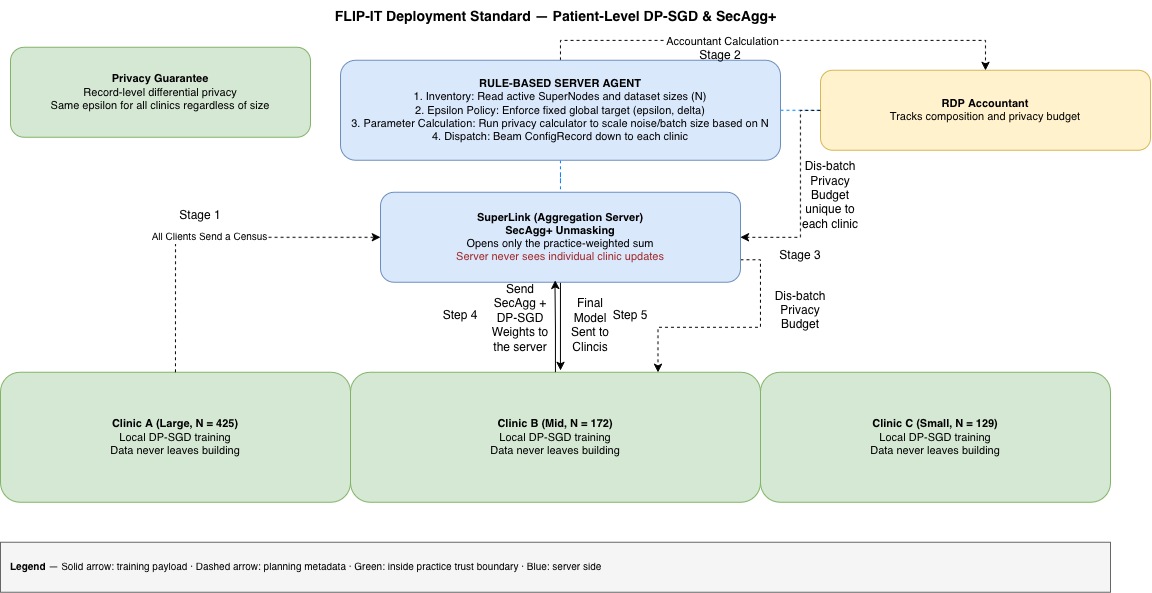

The diagram above was exported from draw.io. Its source (the exported page's mxGraphModel, read from the mxfile embedded in the PNG):
<mxGraphModel dx="2232" dy="965" grid="1" gridSize="10" guides="1" tooltips="1" connect="1" arrows="1" fold="1" page="1" pageScale="1" pageWidth="850" pageHeight="1100" math="0" shadow="0">
  <root>
    <mxCell id="0" />
    <mxCell id="1" parent="0" />
    <mxCell id="2" parent="1" style="text;html=1;align=center;verticalAlign=middle;fontSize=14;fontStyle=1;fillColor=none;strokeColor=none;" value="FLIP-IT Deployment Standard — Patient-Level DP-SGD &amp; SecAgg+" vertex="1">
      <mxGeometry height="34" width="1110" x="-50" y="600" as="geometry" />
    </mxCell>
    <mxCell id="3" edge="1" parent="1" source="7" style="edgeStyle=orthogonalEdgeStyle;rounded=0;orthogonalLoop=1;jettySize=auto;html=1;entryX=0.5;entryY=0;entryDx=0;entryDy=0;dashed=1;startArrow=none;startFill=0;endArrow=none;endFill=0;strokeColor=#007FFF;" target="12">
      <mxGeometry relative="1" as="geometry" />
    </mxCell>
    <mxCell id="4" edge="1" parent="1" source="7" style="edgeStyle=orthogonalEdgeStyle;rounded=0;orthogonalLoop=1;jettySize=auto;html=1;exitX=0.5;exitY=0;exitDx=0;exitDy=0;entryX=0.5;entryY=0;entryDx=0;entryDy=0;dashed=1;" target="8">
      <mxGeometry relative="1" as="geometry" />
    </mxCell>
    <mxCell id="5" connectable="0" parent="4" style="edgeLabel;html=1;align=center;verticalAlign=middle;resizable=0;points=[];" value="Accountant Calculation" vertex="1">
      <mxGeometry relative="1" x="-0.2357" as="geometry">
        <mxPoint as="offset" />
      </mxGeometry>
    </mxCell>
    <mxCell id="7" parent="1" style="rounded=1;whiteSpace=wrap;html=1;fillColor=#dae8fc;strokeColor=#6c8ebf;align=center;verticalAlign=middle;fontSize=11;" value="&lt;b&gt;RULE-BASED SERVER AGENT&lt;/b&gt;&lt;br&gt;1. Inventory: Read active SuperNodes and dataset sizes (N)&lt;br&gt;2. Epsilon Policy: Enforce fixed global target (ε*, δ = 10&lt;sup&gt;-5&lt;/sup&gt;)&lt;br&gt;3. Parameter Calculation: invert the RDP accountant (dp.sigma_for_epsilon) per clinic N — choose (σₖ, bₖ) so every clinic composes to ε*&lt;br&gt;4. Dispatch: Beam ConfigRecord down to each clinic" vertex="1">
      <mxGeometry height="100" width="440" x="290" y="660" as="geometry" />
    </mxCell>
    <mxCell id="8" parent="1" style="rounded=1;whiteSpace=wrap;html=1;fillColor=#fff2cc;strokeColor=#d6b656;align=center;verticalAlign=middle;fontSize=11;" value="&lt;b&gt;RDP Accountant&lt;/b&gt;&lt;br&gt;Tracks composition and privacy budget" vertex="1">
      <mxGeometry height="80" width="330" x="770" y="670" as="geometry" />
    </mxCell>
    <mxCell id="9" parent="1" style="rounded=1;whiteSpace=wrap;html=1;fillColor=#d5e8d4;strokeColor=#82b366;align=center;verticalAlign=middle;fontSize=11;" value="&lt;b&gt;Privacy Guarantee&lt;/b&gt;&lt;br&gt;Record-level differential privacy&lt;br&gt;Same epsilon for all clinics regardless of size" vertex="1">
      <mxGeometry height="90" width="300" x="-40" y="647" as="geometry" />
    </mxCell>
    <mxCell id="10" edge="1" parent="1" source="12" style="edgeStyle=orthogonalEdgeStyle;rounded=0;orthogonalLoop=1;jettySize=auto;html=1;exitX=1;exitY=0.75;exitDx=0;exitDy=0;entryX=0.75;entryY=0;entryDx=0;entryDy=0;dashed=1;" target="14">
      <mxGeometry relative="1" as="geometry" />
    </mxCell>
    <mxCell id="11" edge="1" parent="1" source="12" style="edgeStyle=orthogonalEdgeStyle;rounded=0;orthogonalLoop=1;jettySize=auto;html=1;exitX=0.25;exitY=1;exitDx=0;exitDy=0;entryX=0.5;entryY=0;entryDx=0;entryDy=0;" target="14">
      <mxGeometry relative="1" as="geometry" />
    </mxCell>
    <mxCell id="12" parent="1" style="rounded=1;whiteSpace=wrap;html=1;fillColor=#dae8fc;strokeColor=#6c8ebf;align=center;verticalAlign=middle;fontSize=11;" value="&lt;b&gt;SuperLink (Aggregation Server)&lt;br&gt;SecAgg+ Unmasking&lt;/b&gt;&lt;br&gt;Opens only the practice-weighted sum&lt;br&gt;&lt;font color=&quot;#a02828&quot;&gt;Server never sees individual clinic updates&lt;/font&gt;" vertex="1">
      <mxGeometry height="90" width="360" x="330" y="792" as="geometry" />
    </mxCell>
    <mxCell id="13" parent="1" style="rounded=1;whiteSpace=wrap;html=1;fillColor=#d5e8d4;strokeColor=#82b366;align=center;verticalAlign=middle;fontSize=11;" value="&lt;b&gt;Clinic A (Large, N = 425)&lt;/b&gt;&lt;br&gt;Local DP-SGD training&lt;br&gt;Data never leaves building" vertex="1">
      <mxGeometry height="130" width="350" x="-50" y="972" as="geometry" />
    </mxCell>
    <mxCell id="14" parent="1" style="rounded=1;whiteSpace=wrap;html=1;fillColor=#d5e8d4;strokeColor=#82b366;align=center;verticalAlign=middle;fontSize=11;" value="&lt;b&gt;Clinic B (Mid, N = 172)&lt;/b&gt;&lt;br&gt;Local DP-SGD training&lt;br&gt;Data never leaves building" vertex="1">
      <mxGeometry height="130" width="410" x="300" y="972" as="geometry" />
    </mxCell>
    <mxCell id="15" parent="1" style="rounded=1;whiteSpace=wrap;html=1;fillColor=#d5e8d4;strokeColor=#82b366;align=center;verticalAlign=middle;fontSize=11;" value="&lt;b&gt;Clinic C (Small, N = 129)&lt;/b&gt;&lt;br&gt;Local DP-SGD training&lt;br&gt;Data never leaves building" vertex="1">
      <mxGeometry height="130" width="350" x="710" y="972" as="geometry" />
    </mxCell>
    <mxCell id="16" parent="1" style="rounded=0;whiteSpace=wrap;html=1;fillColor=#f5f5f5;strokeColor=#666666;align=left;verticalAlign=middle;fontSize=10;spacingLeft=8;" value="&lt;b&gt;Legend&lt;/b&gt; — Solid arrow: training payload · Dashed arrow: planning metadata · Green: inside practice trust boundary · Blue: server side" vertex="1">
      <mxGeometry height="50" width="1110" x="-50" y="1142" as="geometry" />
    </mxCell>
    <mxCell id="17" edge="1" parent="1" source="13" style="edgeStyle=orthogonalEdgeStyle;rounded=0;orthogonalLoop=1;jettySize=auto;html=1;dashed=1;strokeColor=#000000;fontSize=10;exitX=0.5;exitY=0;exitDx=0;exitDy=0;" target="7" value="R1 inventory — every clinic sends only its census N">
      <mxGeometry relative="1" x="-0.0026" as="geometry">
        <mxPoint as="offset" />
      </mxGeometry>
    </mxCell>
    <mxCell id="18" edge="1" parent="1" source="8" style="edgeStyle=orthogonalEdgeStyle;rounded=0;orthogonalLoop=1;jettySize=auto;html=1;entryX=1;entryY=0.5;entryDx=0;entryDy=0;dashed=1;" target="12">
      <mxGeometry relative="1" as="geometry">
        <Array as="points">
          <mxPoint x="750" y="710" />
          <mxPoint x="750" y="837" />
        </Array>
      </mxGeometry>
    </mxCell>
    <mxCell id="19" parent="1" style="text;html=1;whiteSpace=wrap;strokeColor=none;fillColor=none;align=center;verticalAlign=middle;rounded=0;" value="Dispatch privacy budget — unique to each clinic" vertex="1">
      <mxGeometry height="30" width="60" x="750" y="780" as="geometry" />
    </mxCell>
    <mxCell id="20" parent="1" style="text;html=1;whiteSpace=wrap;strokeColor=none;fillColor=none;align=center;verticalAlign=middle;rounded=0;" value="Stage 1" vertex="1">
      <mxGeometry height="30" width="60" x="120" y="800" as="geometry" />
    </mxCell>
    <mxCell id="21" parent="1" style="text;html=1;whiteSpace=wrap;strokeColor=none;fillColor=none;align=center;verticalAlign=middle;rounded=0;" value="Stage 2" vertex="1">
      <mxGeometry height="30" width="60" x="640" y="640" as="geometry" />
    </mxCell>
    <mxCell id="22" parent="1" style="text;html=1;whiteSpace=wrap;strokeColor=none;fillColor=none;align=center;verticalAlign=middle;rounded=0;" value="Stage 3" vertex="1">
      <mxGeometry height="30" width="60" x="720" y="840" as="geometry" />
    </mxCell>
    <mxCell id="24" edge="1" parent="1" source="14" style="edgeStyle=orthogonalEdgeStyle;rounded=0;orthogonalLoop=1;jettySize=auto;html=1;entryX=0.485;entryY=0.98;entryDx=0;entryDy=0;entryPerimeter=0;" target="12">
      <mxGeometry relative="1" as="geometry" />
    </mxCell>
    <mxCell id="25" parent="1" style="text;html=1;whiteSpace=wrap;strokeColor=none;fillColor=none;align=center;verticalAlign=middle;rounded=0;" value="&lt;div&gt;Send SecAgg + DP-SGD Weights to the server&lt;/div&gt;&lt;div&gt;&lt;br&gt;&lt;/div&gt;" vertex="1">
      <mxGeometry height="30" width="60" x="440" y="910" as="geometry" />
    </mxCell>
    <mxCell id="26" parent="1" style="text;html=1;whiteSpace=wrap;strokeColor=none;fillColor=none;align=center;verticalAlign=middle;rounded=0;" value="Step 4" vertex="1">
      <mxGeometry height="30" width="60" x="380" y="900" as="geometry" />
    </mxCell>
    <mxCell id="27" parent="1" style="text;html=1;whiteSpace=wrap;strokeColor=none;fillColor=none;align=center;verticalAlign=middle;rounded=0;" value="Step 5" vertex="1">
      <mxGeometry height="30" width="60" x="550" y="900" as="geometry" />
    </mxCell>
    <mxCell id="28" parent="1" style="text;html=1;whiteSpace=wrap;strokeColor=none;fillColor=none;align=center;verticalAlign=middle;rounded=0;" value="Final model sent to clinics" vertex="1">
      <mxGeometry height="30" width="60" x="510" y="910" as="geometry" />
    </mxCell>
  </root>
</mxGraphModel>